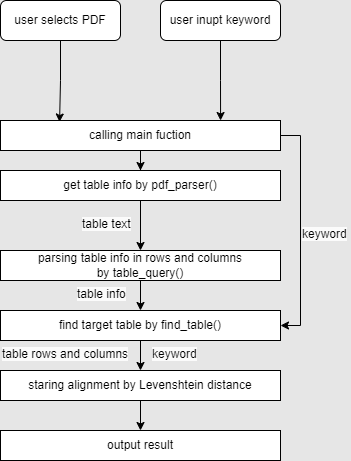

The diagram above was exported from draw.io. Its source (the exported page's mxGraphModel, read from the mxfile embedded in the PNG):
<mxGraphModel dx="594" dy="1590" grid="1" gridSize="10" guides="1" tooltips="1" connect="1" arrows="1" fold="1" page="1" pageScale="1" pageWidth="827" pageHeight="1169" background="#E6E6E6" math="0" shadow="0">
  <root>
    <mxCell id="WIyWlLk6GJQsqaUBKTNV-0" />
    <mxCell id="WIyWlLk6GJQsqaUBKTNV-1" parent="WIyWlLk6GJQsqaUBKTNV-0" />
    <mxCell id="WIyWlLk6GJQsqaUBKTNV-3" value="user selects PDF" style="rounded=1;whiteSpace=wrap;html=1;fontSize=12;glass=0;strokeWidth=1;shadow=0;" parent="WIyWlLk6GJQsqaUBKTNV-1" vertex="1">
      <mxGeometry x="160" y="80" width="120" height="40" as="geometry" />
    </mxCell>
    <mxCell id="3IvirC13XrKUgXEl6mKP-1" value="user inupt keyword" style="rounded=1;whiteSpace=wrap;html=1;fontSize=12;glass=0;strokeWidth=1;shadow=0;" vertex="1" parent="WIyWlLk6GJQsqaUBKTNV-1">
      <mxGeometry x="320" y="80" width="120" height="40" as="geometry" />
    </mxCell>
    <mxCell id="3IvirC13XrKUgXEl6mKP-13" style="edgeStyle=orthogonalEdgeStyle;rounded=0;orthogonalLoop=1;jettySize=auto;html=1;entryX=0.5;entryY=0;entryDx=0;entryDy=0;" edge="1" parent="WIyWlLk6GJQsqaUBKTNV-1" source="3IvirC13XrKUgXEl6mKP-3" target="3IvirC13XrKUgXEl6mKP-8">
      <mxGeometry relative="1" as="geometry" />
    </mxCell>
    <mxCell id="3IvirC13XrKUgXEl6mKP-14" style="edgeStyle=orthogonalEdgeStyle;rounded=0;orthogonalLoop=1;jettySize=auto;html=1;entryX=1;entryY=0.5;entryDx=0;entryDy=0;exitX=1;exitY=0.5;exitDx=0;exitDy=0;" edge="1" parent="WIyWlLk6GJQsqaUBKTNV-1" source="3IvirC13XrKUgXEl6mKP-3" target="3IvirC13XrKUgXEl6mKP-17">
      <mxGeometry relative="1" as="geometry" />
    </mxCell>
    <mxCell id="3IvirC13XrKUgXEl6mKP-3" value="calling main fuction" style="rounded=0;whiteSpace=wrap;html=1;" vertex="1" parent="WIyWlLk6GJQsqaUBKTNV-1">
      <mxGeometry x="160" y="200" width="280" height="30" as="geometry" />
    </mxCell>
    <mxCell id="3IvirC13XrKUgXEl6mKP-6" style="edgeStyle=orthogonalEdgeStyle;rounded=0;orthogonalLoop=1;jettySize=auto;html=1;entryX=0.786;entryY=0;entryDx=0;entryDy=0;entryPerimeter=0;" edge="1" parent="WIyWlLk6GJQsqaUBKTNV-1" source="3IvirC13XrKUgXEl6mKP-1" target="3IvirC13XrKUgXEl6mKP-3">
      <mxGeometry relative="1" as="geometry" />
    </mxCell>
    <mxCell id="3IvirC13XrKUgXEl6mKP-7" style="edgeStyle=orthogonalEdgeStyle;rounded=0;orthogonalLoop=1;jettySize=auto;html=1;entryX=0.211;entryY=0.05;entryDx=0;entryDy=0;entryPerimeter=0;" edge="1" parent="WIyWlLk6GJQsqaUBKTNV-1" source="WIyWlLk6GJQsqaUBKTNV-3" target="3IvirC13XrKUgXEl6mKP-3">
      <mxGeometry relative="1" as="geometry" />
    </mxCell>
    <mxCell id="3IvirC13XrKUgXEl6mKP-12" style="edgeStyle=orthogonalEdgeStyle;rounded=0;orthogonalLoop=1;jettySize=auto;html=1;" edge="1" parent="WIyWlLk6GJQsqaUBKTNV-1" source="3IvirC13XrKUgXEl6mKP-8" target="3IvirC13XrKUgXEl6mKP-9">
      <mxGeometry relative="1" as="geometry" />
    </mxCell>
    <mxCell id="3IvirC13XrKUgXEl6mKP-8" value="get table info by&amp;nbsp;pdf_parser()" style="rounded=0;whiteSpace=wrap;html=1;" vertex="1" parent="WIyWlLk6GJQsqaUBKTNV-1">
      <mxGeometry x="160" y="250" width="280" height="30" as="geometry" />
    </mxCell>
    <mxCell id="3IvirC13XrKUgXEl6mKP-19" style="edgeStyle=orthogonalEdgeStyle;rounded=0;orthogonalLoop=1;jettySize=auto;html=1;entryX=0.5;entryY=0;entryDx=0;entryDy=0;" edge="1" parent="WIyWlLk6GJQsqaUBKTNV-1" source="3IvirC13XrKUgXEl6mKP-9" target="3IvirC13XrKUgXEl6mKP-17">
      <mxGeometry relative="1" as="geometry" />
    </mxCell>
    <mxCell id="3IvirC13XrKUgXEl6mKP-9" value="parsing table info in rows and columns by&amp;nbsp;table_query()" style="rounded=0;whiteSpace=wrap;html=1;" vertex="1" parent="WIyWlLk6GJQsqaUBKTNV-1">
      <mxGeometry x="160" y="330" width="280" height="30" as="geometry" />
    </mxCell>
    <mxCell id="3IvirC13XrKUgXEl6mKP-15" value="&lt;span style=&quot;color: rgb(0, 0, 0); font-family: Helvetica; font-size: 12px; font-style: normal; font-variant-ligatures: normal; font-variant-caps: normal; font-weight: 400; letter-spacing: normal; orphans: 2; text-align: center; text-indent: 0px; text-transform: none; widows: 2; word-spacing: 0px; -webkit-text-stroke-width: 0px; background-color: rgb(251, 251, 251); text-decoration-thickness: initial; text-decoration-style: initial; text-decoration-color: initial; float: none; display: inline !important;&quot;&gt;keyword&lt;/span&gt;" style="text;whiteSpace=wrap;html=1;" vertex="1" parent="WIyWlLk6GJQsqaUBKTNV-1">
      <mxGeometry x="460" y="300" width="50" height="40" as="geometry" />
    </mxCell>
    <mxCell id="3IvirC13XrKUgXEl6mKP-16" value="&lt;span style=&quot;color: rgb(0, 0, 0); font-family: Helvetica; font-size: 12px; font-style: normal; font-variant-ligatures: normal; font-variant-caps: normal; font-weight: 400; letter-spacing: normal; orphans: 2; text-align: center; text-indent: 0px; text-transform: none; widows: 2; word-spacing: 0px; -webkit-text-stroke-width: 0px; background-color: rgb(251, 251, 251); text-decoration-thickness: initial; text-decoration-style: initial; text-decoration-color: initial; float: none; display: inline !important;&quot;&gt;table text&lt;/span&gt;" style="text;whiteSpace=wrap;html=1;" vertex="1" parent="WIyWlLk6GJQsqaUBKTNV-1">
      <mxGeometry x="240" y="290" width="60" height="40" as="geometry" />
    </mxCell>
    <mxCell id="3IvirC13XrKUgXEl6mKP-21" style="edgeStyle=orthogonalEdgeStyle;rounded=0;orthogonalLoop=1;jettySize=auto;html=1;entryX=0.5;entryY=0;entryDx=0;entryDy=0;" edge="1" parent="WIyWlLk6GJQsqaUBKTNV-1" source="3IvirC13XrKUgXEl6mKP-17" target="3IvirC13XrKUgXEl6mKP-20">
      <mxGeometry relative="1" as="geometry" />
    </mxCell>
    <mxCell id="3IvirC13XrKUgXEl6mKP-17" value="find target table by&amp;nbsp;find_table()" style="rounded=0;whiteSpace=wrap;html=1;" vertex="1" parent="WIyWlLk6GJQsqaUBKTNV-1">
      <mxGeometry x="160" y="390" width="280" height="30" as="geometry" />
    </mxCell>
    <mxCell id="3IvirC13XrKUgXEl6mKP-18" value="&lt;span style=&quot;color: rgb(0, 0, 0); font-family: Helvetica; font-size: 12px; font-style: normal; font-variant-ligatures: normal; font-variant-caps: normal; font-weight: 400; letter-spacing: normal; orphans: 2; text-align: center; text-indent: 0px; text-transform: none; widows: 2; word-spacing: 0px; -webkit-text-stroke-width: 0px; background-color: rgb(251, 251, 251); text-decoration-thickness: initial; text-decoration-style: initial; text-decoration-color: initial; float: none; display: inline !important;&quot;&gt;table info&lt;/span&gt;" style="text;whiteSpace=wrap;html=1;" vertex="1" parent="WIyWlLk6GJQsqaUBKTNV-1">
      <mxGeometry x="235" y="360" width="70" height="40" as="geometry" />
    </mxCell>
    <mxCell id="3IvirC13XrKUgXEl6mKP-25" style="edgeStyle=orthogonalEdgeStyle;rounded=0;orthogonalLoop=1;jettySize=auto;html=1;" edge="1" parent="WIyWlLk6GJQsqaUBKTNV-1" source="3IvirC13XrKUgXEl6mKP-20" target="3IvirC13XrKUgXEl6mKP-24">
      <mxGeometry relative="1" as="geometry" />
    </mxCell>
    <mxCell id="3IvirC13XrKUgXEl6mKP-20" value="staring alignment by&amp;nbsp;Levenshtein distance" style="rounded=0;whiteSpace=wrap;html=1;" vertex="1" parent="WIyWlLk6GJQsqaUBKTNV-1">
      <mxGeometry x="160" y="450" width="280" height="30" as="geometry" />
    </mxCell>
    <mxCell id="3IvirC13XrKUgXEl6mKP-22" value="&lt;span style=&quot;color: rgb(0, 0, 0); font-family: Helvetica; font-size: 12px; font-style: normal; font-variant-ligatures: normal; font-variant-caps: normal; font-weight: 400; letter-spacing: normal; orphans: 2; text-align: center; text-indent: 0px; text-transform: none; widows: 2; word-spacing: 0px; -webkit-text-stroke-width: 0px; background-color: rgb(251, 251, 251); text-decoration-thickness: initial; text-decoration-style: initial; text-decoration-color: initial; float: none; display: inline !important;&quot;&gt;table rows and columns&lt;/span&gt;" style="text;whiteSpace=wrap;html=1;" vertex="1" parent="WIyWlLk6GJQsqaUBKTNV-1">
      <mxGeometry x="160" y="420" width="130" height="40" as="geometry" />
    </mxCell>
    <mxCell id="3IvirC13XrKUgXEl6mKP-23" value="&lt;span style=&quot;color: rgb(0, 0, 0); font-family: Helvetica; font-size: 12px; font-style: normal; font-variant-ligatures: normal; font-variant-caps: normal; font-weight: 400; letter-spacing: normal; orphans: 2; text-align: center; text-indent: 0px; text-transform: none; widows: 2; word-spacing: 0px; -webkit-text-stroke-width: 0px; background-color: rgb(251, 251, 251); text-decoration-thickness: initial; text-decoration-style: initial; text-decoration-color: initial; float: none; display: inline !important;&quot;&gt;keyword&lt;/span&gt;" style="text;whiteSpace=wrap;html=1;" vertex="1" parent="WIyWlLk6GJQsqaUBKTNV-1">
      <mxGeometry x="310" y="420" width="50" height="40" as="geometry" />
    </mxCell>
    <mxCell id="3IvirC13XrKUgXEl6mKP-24" value="output result" style="rounded=0;whiteSpace=wrap;html=1;" vertex="1" parent="WIyWlLk6GJQsqaUBKTNV-1">
      <mxGeometry x="160" y="510" width="280" height="30" as="geometry" />
    </mxCell>
  </root>
</mxGraphModel>